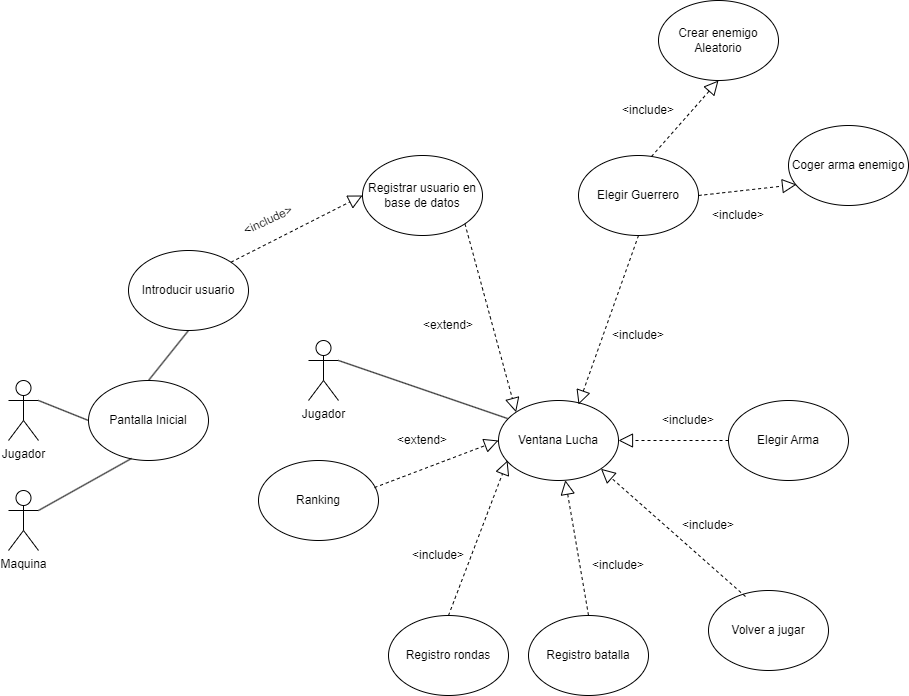

The diagram above was exported from draw.io. Its source (the exported page's mxGraphModel, read from the mxfile embedded in the PNG):
<mxGraphModel dx="1674" dy="1876" grid="1" gridSize="10" guides="1" tooltips="1" connect="1" arrows="1" fold="1" page="1" pageScale="1" pageWidth="827" pageHeight="1169" math="0" shadow="0">
  <root>
    <mxCell id="0" />
    <mxCell id="1" parent="0" />
    <mxCell id="ix7wZGpZkzrSvb5NvHN1-1" value="Jugador&lt;br&gt;" style="shape=umlActor;verticalLabelPosition=bottom;verticalAlign=top;html=1;outlineConnect=0;" parent="1" vertex="1">
      <mxGeometry x="60" y="270" width="30" height="60" as="geometry" />
    </mxCell>
    <mxCell id="ix7wZGpZkzrSvb5NvHN1-2" value="" style="endArrow=none;html=1;rounded=0;entryX=0;entryY=0.5;entryDx=0;entryDy=0;exitX=1;exitY=0.3333333333333333;exitDx=0;exitDy=0;exitPerimeter=0;" parent="1" source="ix7wZGpZkzrSvb5NvHN1-1" target="ix7wZGpZkzrSvb5NvHN1-22" edge="1">
      <mxGeometry width="50" height="50" relative="1" as="geometry">
        <mxPoint x="180" y="240" as="sourcePoint" />
        <mxPoint x="230" y="190" as="targetPoint" />
      </mxGeometry>
    </mxCell>
    <mxCell id="ix7wZGpZkzrSvb5NvHN1-3" value="Introducir usuario" style="ellipse;whiteSpace=wrap;html=1;" parent="1" vertex="1">
      <mxGeometry x="180" y="140" width="120" height="80" as="geometry" />
    </mxCell>
    <mxCell id="ix7wZGpZkzrSvb5NvHN1-4" value="Registrar usuario en base de datos" style="ellipse;whiteSpace=wrap;html=1;" parent="1" vertex="1">
      <mxGeometry x="414" y="45" width="120" height="80" as="geometry" />
    </mxCell>
    <mxCell id="ix7wZGpZkzrSvb5NvHN1-6" value="&amp;lt;include&amp;gt;" style="text;html=1;strokeColor=none;fillColor=none;align=center;verticalAlign=middle;whiteSpace=wrap;rounded=0;rotation=-25;" parent="1" vertex="1">
      <mxGeometry x="290" y="95" width="60" height="30" as="geometry" />
    </mxCell>
    <mxCell id="ix7wZGpZkzrSvb5NvHN1-7" value="" style="endArrow=block;dashed=1;endFill=0;endSize=12;html=1;rounded=0;exitX=1;exitY=0;exitDx=0;exitDy=0;entryX=0;entryY=0.5;entryDx=0;entryDy=0;" parent="1" source="ix7wZGpZkzrSvb5NvHN1-3" target="ix7wZGpZkzrSvb5NvHN1-4" edge="1">
      <mxGeometry width="160" relative="1" as="geometry">
        <mxPoint x="370" y="130" as="sourcePoint" />
        <mxPoint x="550" y="180" as="targetPoint" />
      </mxGeometry>
    </mxCell>
    <mxCell id="ix7wZGpZkzrSvb5NvHN1-8" value="Ventana Lucha" style="ellipse;whiteSpace=wrap;html=1;" parent="1" vertex="1">
      <mxGeometry x="550" y="290" width="120" height="80" as="geometry" />
    </mxCell>
    <mxCell id="ix7wZGpZkzrSvb5NvHN1-9" value="" style="endArrow=block;dashed=1;endFill=0;endSize=12;html=1;rounded=0;exitX=1;exitY=1;exitDx=0;exitDy=0;entryX=0;entryY=0;entryDx=0;entryDy=0;" parent="1" source="ix7wZGpZkzrSvb5NvHN1-4" target="ix7wZGpZkzrSvb5NvHN1-8" edge="1">
      <mxGeometry width="160" relative="1" as="geometry">
        <mxPoint x="500" y="160" as="sourcePoint" />
        <mxPoint x="660" y="160" as="targetPoint" />
      </mxGeometry>
    </mxCell>
    <mxCell id="ix7wZGpZkzrSvb5NvHN1-10" value="&amp;lt;extend&amp;gt;" style="text;html=1;strokeColor=none;fillColor=none;align=center;verticalAlign=middle;whiteSpace=wrap;rounded=0;rotation=0;" parent="1" vertex="1">
      <mxGeometry x="470" y="200" width="60" height="30" as="geometry" />
    </mxCell>
    <mxCell id="ix7wZGpZkzrSvb5NvHN1-11" value="Elegir Guerrero" style="ellipse;whiteSpace=wrap;html=1;" parent="1" vertex="1">
      <mxGeometry x="630" y="45" width="120" height="80" as="geometry" />
    </mxCell>
    <mxCell id="ix7wZGpZkzrSvb5NvHN1-12" value="" style="endArrow=block;dashed=1;endFill=0;endSize=12;html=1;rounded=0;exitX=0.5;exitY=1;exitDx=0;exitDy=0;entryX=0.667;entryY=0.05;entryDx=0;entryDy=0;entryPerimeter=0;" parent="1" source="ix7wZGpZkzrSvb5NvHN1-11" target="ix7wZGpZkzrSvb5NvHN1-8" edge="1">
      <mxGeometry width="160" relative="1" as="geometry">
        <mxPoint x="620" y="170" as="sourcePoint" />
        <mxPoint x="780" y="170" as="targetPoint" />
      </mxGeometry>
    </mxCell>
    <mxCell id="ix7wZGpZkzrSvb5NvHN1-13" value="&amp;lt;include&amp;gt;" style="text;html=1;strokeColor=none;fillColor=none;align=center;verticalAlign=middle;whiteSpace=wrap;rounded=0;rotation=0;" parent="1" vertex="1">
      <mxGeometry x="660.0034587474116" y="210.00006046520986" width="60" height="30" as="geometry" />
    </mxCell>
    <mxCell id="ix7wZGpZkzrSvb5NvHN1-16" value="Registro batalla" style="ellipse;whiteSpace=wrap;html=1;" parent="1" vertex="1">
      <mxGeometry x="580" y="505" width="120" height="80" as="geometry" />
    </mxCell>
    <mxCell id="ix7wZGpZkzrSvb5NvHN1-17" value="Registro rondas" style="ellipse;whiteSpace=wrap;html=1;" parent="1" vertex="1">
      <mxGeometry x="440" y="505" width="120" height="80" as="geometry" />
    </mxCell>
    <mxCell id="ix7wZGpZkzrSvb5NvHN1-18" value="" style="endArrow=block;dashed=1;endFill=0;endSize=12;html=1;rounded=0;exitX=0.5;exitY=0;exitDx=0;exitDy=0;entryX=0.075;entryY=0.75;entryDx=0;entryDy=0;entryPerimeter=0;" parent="1" source="ix7wZGpZkzrSvb5NvHN1-17" target="ix7wZGpZkzrSvb5NvHN1-8" edge="1">
      <mxGeometry width="160" relative="1" as="geometry">
        <mxPoint x="380" y="460" as="sourcePoint" />
        <mxPoint x="540" y="460" as="targetPoint" />
      </mxGeometry>
    </mxCell>
    <mxCell id="ix7wZGpZkzrSvb5NvHN1-19" value="" style="endArrow=block;dashed=1;endFill=0;endSize=12;html=1;rounded=0;exitX=0.5;exitY=0;exitDx=0;exitDy=0;" parent="1" source="ix7wZGpZkzrSvb5NvHN1-16" target="ix7wZGpZkzrSvb5NvHN1-8" edge="1">
      <mxGeometry width="160" relative="1" as="geometry">
        <mxPoint x="610" y="450" as="sourcePoint" />
        <mxPoint x="770" y="450" as="targetPoint" />
      </mxGeometry>
    </mxCell>
    <mxCell id="ix7wZGpZkzrSvb5NvHN1-20" value="Elegir Arma" style="ellipse;whiteSpace=wrap;html=1;" parent="1" vertex="1">
      <mxGeometry x="780" y="290" width="120" height="80" as="geometry" />
    </mxCell>
    <mxCell id="ix7wZGpZkzrSvb5NvHN1-21" value="" style="endArrow=block;dashed=1;endFill=0;endSize=12;html=1;rounded=0;exitX=0;exitY=0.5;exitDx=0;exitDy=0;entryX=1;entryY=0.5;entryDx=0;entryDy=0;" parent="1" source="ix7wZGpZkzrSvb5NvHN1-20" target="ix7wZGpZkzrSvb5NvHN1-8" edge="1">
      <mxGeometry width="160" relative="1" as="geometry">
        <mxPoint x="670" y="270" as="sourcePoint" />
        <mxPoint x="830" y="270" as="targetPoint" />
      </mxGeometry>
    </mxCell>
    <mxCell id="ix7wZGpZkzrSvb5NvHN1-22" value="Pantalla Inicial" style="ellipse;whiteSpace=wrap;html=1;" parent="1" vertex="1">
      <mxGeometry x="140" y="270" width="120" height="80" as="geometry" />
    </mxCell>
    <mxCell id="ix7wZGpZkzrSvb5NvHN1-23" value="" style="endArrow=none;html=1;rounded=0;entryX=0.5;entryY=1;entryDx=0;entryDy=0;exitX=0.5;exitY=0;exitDx=0;exitDy=0;" parent="1" source="ix7wZGpZkzrSvb5NvHN1-22" target="ix7wZGpZkzrSvb5NvHN1-3" edge="1">
      <mxGeometry width="50" height="50" relative="1" as="geometry">
        <mxPoint x="270" y="320" as="sourcePoint" />
        <mxPoint x="320" y="270" as="targetPoint" />
      </mxGeometry>
    </mxCell>
    <mxCell id="ix7wZGpZkzrSvb5NvHN1-24" value="Maquina" style="shape=umlActor;verticalLabelPosition=bottom;verticalAlign=top;html=1;outlineConnect=0;" parent="1" vertex="1">
      <mxGeometry x="60" y="380" width="30" height="60" as="geometry" />
    </mxCell>
    <mxCell id="ix7wZGpZkzrSvb5NvHN1-27" value="" style="endArrow=none;html=1;rounded=0;entryX=0.358;entryY=0.975;entryDx=0;entryDy=0;entryPerimeter=0;exitX=1;exitY=0.3333333333333333;exitDx=0;exitDy=0;exitPerimeter=0;" parent="1" source="ix7wZGpZkzrSvb5NvHN1-24" target="ix7wZGpZkzrSvb5NvHN1-22" edge="1">
      <mxGeometry width="50" height="50" relative="1" as="geometry">
        <mxPoint x="130" y="450" as="sourcePoint" />
        <mxPoint x="180" y="400" as="targetPoint" />
      </mxGeometry>
    </mxCell>
    <mxCell id="ix7wZGpZkzrSvb5NvHN1-29" value="Ranking" style="ellipse;whiteSpace=wrap;html=1;" parent="1" vertex="1">
      <mxGeometry x="310" y="350" width="120" height="80" as="geometry" />
    </mxCell>
    <mxCell id="ix7wZGpZkzrSvb5NvHN1-30" value="" style="endArrow=block;dashed=1;endFill=0;endSize=12;html=1;rounded=0;exitX=0.967;exitY=0.338;exitDx=0;exitDy=0;exitPerimeter=0;" parent="1" source="ix7wZGpZkzrSvb5NvHN1-29" edge="1">
      <mxGeometry width="160" relative="1" as="geometry">
        <mxPoint x="390" y="330" as="sourcePoint" />
        <mxPoint x="550" y="330" as="targetPoint" />
      </mxGeometry>
    </mxCell>
    <mxCell id="ix7wZGpZkzrSvb5NvHN1-31" value="&amp;lt;include&amp;gt;" style="text;html=1;strokeColor=none;fillColor=none;align=center;verticalAlign=middle;whiteSpace=wrap;rounded=0;rotation=0;" parent="1" vertex="1">
      <mxGeometry x="710.0034587474116" y="295.00006046520986" width="60" height="30" as="geometry" />
    </mxCell>
    <mxCell id="ix7wZGpZkzrSvb5NvHN1-32" value="&amp;lt;include&amp;gt;" style="text;html=1;strokeColor=none;fillColor=none;align=center;verticalAlign=middle;whiteSpace=wrap;rounded=0;rotation=0;" parent="1" vertex="1">
      <mxGeometry x="460.0034587474116" y="430.00006046520986" width="60" height="30" as="geometry" />
    </mxCell>
    <mxCell id="ix7wZGpZkzrSvb5NvHN1-33" value="&amp;lt;include&amp;gt;" style="text;html=1;strokeColor=none;fillColor=none;align=center;verticalAlign=middle;whiteSpace=wrap;rounded=0;rotation=0;" parent="1" vertex="1">
      <mxGeometry x="640.0034587474116" y="440.00006046520986" width="60" height="30" as="geometry" />
    </mxCell>
    <mxCell id="ix7wZGpZkzrSvb5NvHN1-34" value="&amp;lt;extend&amp;gt;" style="text;html=1;strokeColor=none;fillColor=none;align=center;verticalAlign=middle;whiteSpace=wrap;rounded=0;rotation=0;" parent="1" vertex="1">
      <mxGeometry x="444" y="315" width="60" height="30" as="geometry" />
    </mxCell>
    <mxCell id="ix7wZGpZkzrSvb5NvHN1-35" value="Volver a jugar" style="ellipse;whiteSpace=wrap;html=1;" parent="1" vertex="1">
      <mxGeometry x="760" y="480" width="120" height="80" as="geometry" />
    </mxCell>
    <mxCell id="ix7wZGpZkzrSvb5NvHN1-36" value="" style="endArrow=block;dashed=1;endFill=0;endSize=12;html=1;rounded=0;entryX=1;entryY=1;entryDx=0;entryDy=0;exitX=0.308;exitY=0.075;exitDx=0;exitDy=0;exitPerimeter=0;" parent="1" source="ix7wZGpZkzrSvb5NvHN1-35" target="ix7wZGpZkzrSvb5NvHN1-8" edge="1">
      <mxGeometry width="160" relative="1" as="geometry">
        <mxPoint x="740" y="420" as="sourcePoint" />
        <mxPoint x="900" y="420" as="targetPoint" />
      </mxGeometry>
    </mxCell>
    <mxCell id="ix7wZGpZkzrSvb5NvHN1-38" value="&amp;lt;include&amp;gt;" style="text;html=1;strokeColor=none;fillColor=none;align=center;verticalAlign=middle;whiteSpace=wrap;rounded=0;rotation=0;" parent="1" vertex="1">
      <mxGeometry x="730.0034587474116" y="400.00006046520986" width="60" height="30" as="geometry" />
    </mxCell>
    <mxCell id="ix7wZGpZkzrSvb5NvHN1-39" value="Jugador&lt;br&gt;" style="shape=umlActor;verticalLabelPosition=bottom;verticalAlign=top;html=1;outlineConnect=0;" parent="1" vertex="1">
      <mxGeometry x="360" y="230" width="30" height="60" as="geometry" />
    </mxCell>
    <mxCell id="ix7wZGpZkzrSvb5NvHN1-40" value="" style="endArrow=none;html=1;rounded=0;entryX=0.075;entryY=0.225;entryDx=0;entryDy=0;entryPerimeter=0;exitX=1;exitY=0.3333333333333333;exitDx=0;exitDy=0;exitPerimeter=0;" parent="1" source="ix7wZGpZkzrSvb5NvHN1-39" target="ix7wZGpZkzrSvb5NvHN1-8" edge="1">
      <mxGeometry width="50" height="50" relative="1" as="geometry">
        <mxPoint x="460" y="300" as="sourcePoint" />
        <mxPoint x="510" y="250" as="targetPoint" />
      </mxGeometry>
    </mxCell>
    <mxCell id="ix7wZGpZkzrSvb5NvHN1-41" value="Crear enemigo Aleatorio" style="ellipse;whiteSpace=wrap;html=1;" parent="1" vertex="1">
      <mxGeometry x="710" y="-110" width="120" height="80" as="geometry" />
    </mxCell>
    <mxCell id="ix7wZGpZkzrSvb5NvHN1-42" value="Coger arma enemigo" style="ellipse;whiteSpace=wrap;html=1;" parent="1" vertex="1">
      <mxGeometry x="840" y="15" width="120" height="80" as="geometry" />
    </mxCell>
    <mxCell id="ix7wZGpZkzrSvb5NvHN1-43" value="" style="endArrow=block;dashed=1;endFill=0;endSize=12;html=1;rounded=0;entryX=0.5;entryY=1;entryDx=0;entryDy=0;exitX=0.608;exitY=0.013;exitDx=0;exitDy=0;exitPerimeter=0;" parent="1" source="ix7wZGpZkzrSvb5NvHN1-11" target="ix7wZGpZkzrSvb5NvHN1-41" edge="1">
      <mxGeometry width="160" relative="1" as="geometry">
        <mxPoint x="620" y="10" as="sourcePoint" />
        <mxPoint x="780" y="10" as="targetPoint" />
      </mxGeometry>
    </mxCell>
    <mxCell id="ix7wZGpZkzrSvb5NvHN1-44" value="" style="endArrow=block;dashed=1;endFill=0;endSize=12;html=1;rounded=0;entryX=0.067;entryY=0.738;entryDx=0;entryDy=0;entryPerimeter=0;exitX=1;exitY=0.5;exitDx=0;exitDy=0;" parent="1" source="ix7wZGpZkzrSvb5NvHN1-11" target="ix7wZGpZkzrSvb5NvHN1-42" edge="1">
      <mxGeometry width="160" relative="1" as="geometry">
        <mxPoint x="720" y="120" as="sourcePoint" />
        <mxPoint x="880" y="120" as="targetPoint" />
      </mxGeometry>
    </mxCell>
    <mxCell id="ix7wZGpZkzrSvb5NvHN1-45" value="&amp;lt;include&amp;gt;" style="text;html=1;strokeColor=none;fillColor=none;align=center;verticalAlign=middle;whiteSpace=wrap;rounded=0;rotation=0;" parent="1" vertex="1">
      <mxGeometry x="760.0034587474116" y="90.00006046520986" width="60" height="30" as="geometry" />
    </mxCell>
    <mxCell id="ix7wZGpZkzrSvb5NvHN1-46" value="&amp;lt;include&amp;gt;" style="text;html=1;strokeColor=none;fillColor=none;align=center;verticalAlign=middle;whiteSpace=wrap;rounded=0;rotation=0;" parent="1" vertex="1">
      <mxGeometry x="670.0034587474116" y="-14.999939534790144" width="60" height="30" as="geometry" />
    </mxCell>
  </root>
</mxGraphModel>